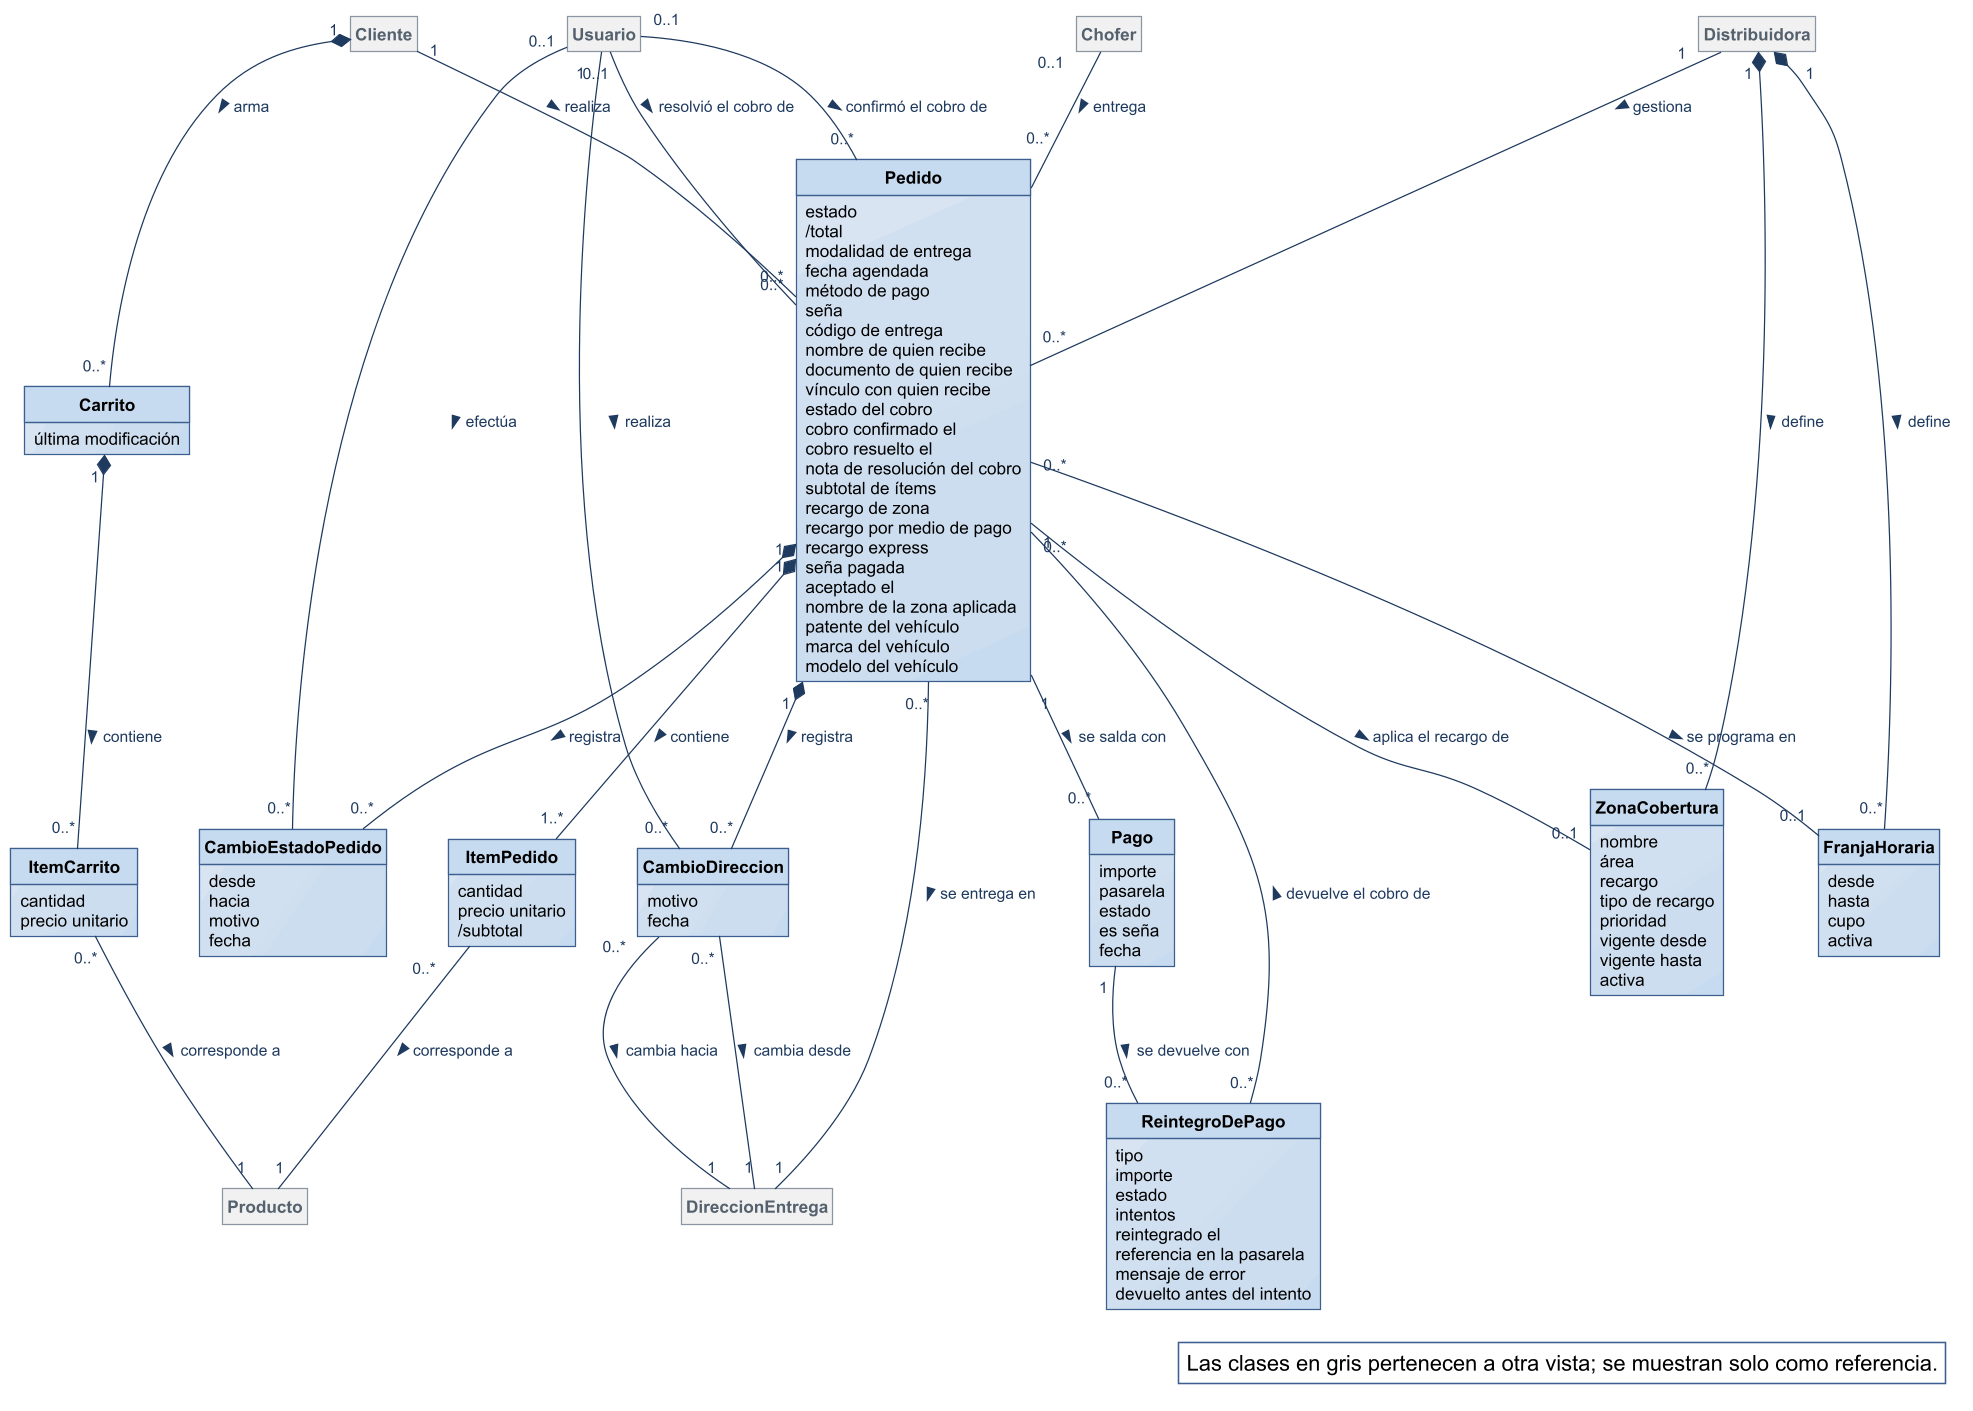

The diagram above was rendered by PlantUML. Its source (embedded in the PNG):
@startuml
!include ../estilo-vp.iuml
skinparam nodesep 40
skinparam ranksep 55
skinparam packageStyle rectangle
hide circle
hide methods
hide empty members

class Pedido {
  estado
  /total
  modalidad de entrega
  fecha agendada
  método de pago
  seña
  código de entrega
  nombre de quien recibe
  documento de quien recibe
  vínculo con quien recibe
  estado del cobro
  cobro confirmado el
  cobro resuelto el
  nota de resolución del cobro
  subtotal de ítems
  recargo de zona
  recargo por medio de pago
  recargo express
  seña pagada
  aceptado el
  nombre de la zona aplicada
  patente del vehículo
  marca del vehículo
  modelo del vehículo
}
class ItemPedido {
  cantidad
  precio unitario
  /subtotal
}
class Carrito {
  última modificación
}
class ItemCarrito {
  cantidad
  precio unitario
}
class CambioEstadoPedido {
  desde
  hacia
  motivo
  fecha
}
class CambioDireccion {
  motivo
  fecha
}
class ZonaCobertura {
  nombre
  área
  recargo
  tipo de recargo
  prioridad
  vigente desde
  vigente hasta
  activa
}
class FranjaHoraria {
  desde
  hasta
  cupo
  activa
}
class Pago {
  importe
  pasarela
  estado
  es seña
  fecha
}
class ReintegroDePago {
  tipo
  importe
  estado
  intentos
  reintegrado el
  referencia en la pasarela
  mensaje de error
  devuelto antes del intento
}
class Cliente #F1F1F1;line:8A97A3;text:55616C
class Chofer #F1F1F1;line:8A97A3;text:55616C
class Producto #F1F1F1;line:8A97A3;text:55616C
class DireccionEntrega #F1F1F1;line:8A97A3;text:55616C
class Usuario #F1F1F1;line:8A97A3;text:55616C
class Distribuidora #F1F1F1;line:8A97A3;text:55616C


Distribuidora "1" -- "0..*" Pedido : gestiona >
Distribuidora "1" *-- "0..*" ZonaCobertura : define >
Distribuidora "1" *-- "0..*" FranjaHoraria : define >
Cliente "1" -- "0..*" Pedido : realiza >
Cliente "1" *-- "0..*" Carrito : arma >
Carrito "1" *-- "0..*" ItemCarrito : contiene >
ItemCarrito "0..*" -- "1" Producto : corresponde a >
Pedido "1" *-- "1..*" ItemPedido : contiene >
ItemPedido "0..*" -- "1" Producto : corresponde a >
Pedido "0..*" -- "1" DireccionEntrega : se entrega en >
Pedido "0..*" -- "0..1" FranjaHoraria : se programa en >
Pedido "0..*" -- "0..1" ZonaCobertura : aplica el recargo de >
Pedido "1" *-- "0..*" CambioEstadoPedido : registra >
Usuario "0..1" -- "0..*" CambioEstadoPedido : efectúa >
Usuario "0..1" -- "0..*" Pedido : confirmó el cobro de >
Usuario "0..1" -- "0..*" Pedido : resolvió el cobro de >
Pedido "1" *-- "0..*" CambioDireccion : registra >
CambioDireccion "0..*" -- "1" DireccionEntrega : cambia desde >
CambioDireccion "0..*" -- "1" DireccionEntrega : cambia hacia >
Usuario "1" -- "0..*" CambioDireccion : realiza >
Chofer "0..1" -- "0..*" Pedido : entrega >
Pedido "1" -- "0..*" Pago : se salda con >
Pago "1" -- "0..*" ReintegroDePago : se devuelve con >
ReintegroDePago "0..*" -- "1" Pedido : devuelve el cobro de >

legend bottom right
  Las clases en gris pertenecen a otra vista; se muestran solo como referencia.
endlegend
@enduml